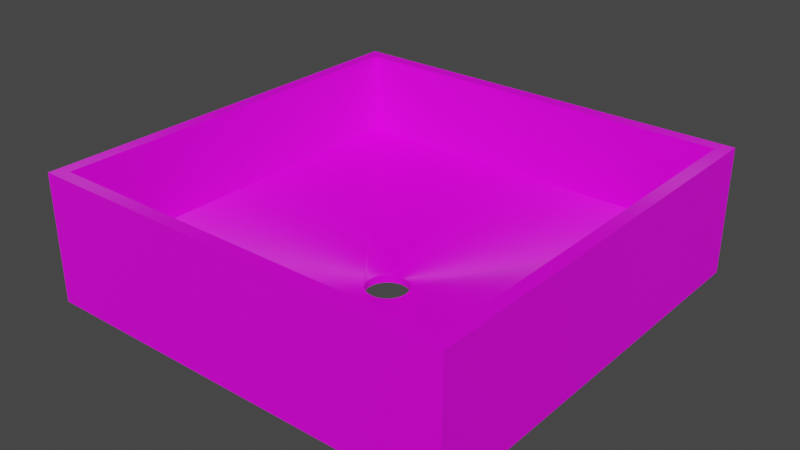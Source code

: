 # Source: HoleWithNoConction.blend  (saved by Blender 3.4.6; exported with 4.5.12 LTS)
import bpy
from mathutils import Matrix  # noqa: F401  (used for matrix-valued properties, if any)

bpy.ops.wm.read_factory_settings(use_empty=True)
scene = bpy.context.scene
scene.name = 'Scene'

# ---- collections
col_collection = bpy.data.collections.new('Collection'); scene.collection.children.link(col_collection)

# ---- images (referenced by path relative to the original .blend; pixels are not part of the script)
import os
ASSET_DIR = os.environ.get("B2B_ASSET_DIR", "")  # directory of the original .blend (textures are referenced by path, not embedded)
HERE = os.path.dirname(os.path.abspath(__file__))  # packed textures are extracted next to this script under _unpacked/

def load_image(name, relpath, width, height, colorspace="sRGB"):
    """Load a texture the original file referenced (path relative to the .blend, or extracted next to this script)."""
    p = next((c for c in (os.path.join(HERE, relpath), os.path.join(ASSET_DIR, relpath)) if relpath and os.path.exists(c)), "")
    if p:
        img = bpy.data.images.load(p, check_existing=True)
        img.name = name
    else:  # same state as the original file: an image datablock whose file is absent (Cycles renders it pink)
        img = bpy.data.images.new(name, width, height)
        img.source = "FILE"
        img.filepath = "//" + (relpath or name)
    img.colorspace_settings.name = colorspace
    return img
img_colores_png = load_image('Colores.png', 'Colores.png', 1024, 1024, 'sRGB')

# ---- materials (node trees are filled in below, after node groups)
mat_material_001 = bpy.data.materials.new('Material.001')
mat_material_001.use_transparent_shadow = False

# ---- material node trees
mat_material_001.use_nodes = True; mat_material_001.node_tree.nodes.clear()
_N = mat_material_001.node_tree.nodes; _L = mat_material_001.node_tree.links
n0 = _N.new('ShaderNodeBsdfPrincipled'); n0.name = 'Principled BSDF'; n0.location = (10, 300)
n0.distribution = 'GGX'
n0.subsurface_method = 'RANDOM_WALK_SKIN'
n0.inputs[2].default_value = 1.0
n0.inputs[3].default_value = 1.45
n0.inputs[15].default_value = 1.0
n0.inputs[27].default_value = (0.0, 0.0, 0.0, 1.0)
n0.inputs[28].default_value = 1.0
n1 = _N.new('ShaderNodeOutputMaterial'); n1.name = 'Material Output'; n1.location = (300, 300)
n2 = _N.new('ShaderNodeTexImage'); n2.name = 'Image Texture'; n2.location = (-499, 135)
n2.image = img_colores_png
_L.new(n0.outputs[0], n1.inputs[0])
_L.new(n2.outputs[0], n0.inputs[0])
n1.is_active_output = True

# ---- world
world_world = bpy.data.worlds.new('World'); scene.world = world_world
world_world.use_nodes = True; world_world.node_tree.nodes.clear()
_N = world_world.node_tree.nodes; _L = world_world.node_tree.links
n0 = _N.new('ShaderNodeOutputWorld'); n0.name = 'World Output'; n0.location = (300, 300)
n1 = _N.new('ShaderNodeBackground'); n1.name = 'Background'; n1.location = (10, 300)
n1.inputs[0].default_value = (0.05088, 0.05088, 0.05088, 1.0)
_L.new(n1.outputs[0], n0.inputs[0])
n0.is_active_output = True
world_world.color = (0.05088, 0.05088, 0.05088)
world_world.use_sun_shadow = False
world_world.sun_shadow_jitter_overblur = 0.0

# ---- meshes
me_cube_011 = bpy.data.meshes.new('Cube.011')
me_cube_011.from_pydata([(0.0, -0.4577, 2.165e-05), (0.0, -0.4577, 0.1011), (0.0, 0.5421, 2.165e-05), (0.0, 0.5421, 0.1011), (0.5016, -0.4577, 2.165e-05), (0.5016, -0.4577, 0.1011), (0.5016, 0.5421, 2.165e-05), (0.5016, 0.5421, 0.1011), (0.4711, 0.5421, 2.165e-05), (0.4711, 0.5421, 0.1011), (0.4711, -0.4577, 2.165e-05), (0.4711, -0.4577, 0.1011), (0.4711, 0.5421, 0.3007), (0.5016, 0.5421, 0.3007), (0.5016, -0.4577, 0.3007), (0.4711, -0.4577, 0.3007), (0.0, -0.4278, 2.165e-05), (0.0, -0.4278, 0.1011), (0.5016, -0.4278, 2.165e-05), (0.5016, -0.4278, 0.1011), (0.4711, -0.4278, 2.165e-05), (0.4711, -0.4278, 0.1011), (0.5016, -0.4278, 0.3007), (0.4711, -0.4278, 0.3007), (0.0, 0.5114, 0.1011), (0.5016, 0.5114, 2.165e-05), (0.0, 0.5114, 2.165e-05), (0.5016, 0.5114, 0.1011), (0.4711, 0.5114, 2.165e-05), (0.4711, 0.5114, 0.1011), (0.5016, 0.5114, 0.3007), (0.4711, 0.5114, 0.3007), (0.0, 0.5114, 0.3007), (0.0, 0.5421, 0.3007), (0.4711, -0.4577, 0.3007), (0.0, -0.4577, 0.3007), (0.4711, 0.5421, 0.3007), (0.4711, -0.4278, 0.3007), (0.0, -0.4278, 0.3007), (0.4711, 0.5114, 0.3007), (-0.5016, -0.4577, 2.165e-05), (-0.5016, -0.4577, 0.1011), (-0.5016, 0.5421, 2.165e-05), (-0.5016, 0.5421, 0.1011), (-0.4711, 0.5421, 2.165e-05), (-0.4711, 0.5421, 0.1011), (-0.4711, -0.4577, 2.165e-05), (-0.4711, -0.4577, 0.1011), (-0.4711, 0.5421, 0.3007), (-0.5016, 0.5421, 0.3007), (-0.5016, -0.4577, 0.3007), (-0.4711, -0.4577, 0.3007), (-0.5016, -0.4278, 2.165e-05), (-0.5016, -0.4278, 0.1011), (-0.4711, -0.4278, 2.165e-05), (-0.4711, -0.4278, 0.1011), (-0.5016, -0.4278, 0.3007), (-0.4711, -0.4278, 0.3007), (-0.5016, 0.5114, 2.165e-05), (-0.5016, 0.5114, 0.1011), (-0.4711, 0.5114, 2.165e-05), (-0.4711, 0.5114, 0.1011), (-0.5016, 0.5114, 0.3007), (-0.4711, 0.5114, 0.3007), (-0.4711, -0.4577, 0.3007), (-0.4711, 0.5421, 0.3007), (-0.4711, -0.4278, 0.3007), (-0.4711, 0.5114, 0.3007), (0.009755, 0.04904, 0.0186), (0.009755, -0.04904, 0.0186), (0.0, -0.05, 0.0186), (0.0, 0.05, 0.0186), (0.02778, -0.04157, 0.0186), (0.01913, -0.04619, 0.0186), (0.02778, 0.04157, 0.0186), (0.01913, 0.04619, 0.0186), (0.04157, -0.02778, 0.0186), (0.04157, 0.02778, 0.0186), (0.05, 0.0, 0.0186), (0.04904, 0.009755, 0.0186), (0.04904, -0.009755, 0.0186), (0.04619, 0.01913, 0.0186), (0.04619, -0.01913, 0.0186), (0.03536, 0.03536, 0.0186), (0.03536, -0.03536, 0.0186), (0.009755, 0.04904, 2.165e-05), (0.009755, -0.04904, 2.165e-05), (0.0, -0.05, 2.165e-05), (0.0, 0.05, 2.165e-05), (0.02778, -0.04157, 2.165e-05), (0.01913, -0.04619, 2.165e-05), (0.02778, 0.04157, 2.165e-05), (0.01913, 0.04619, 2.165e-05), (0.04157, -0.02778, 2.165e-05), (0.04157, 0.02778, 2.165e-05), (0.05, 0.0, 2.165e-05), (0.04904, 0.009755, 2.165e-05), (0.04904, -0.009755, 2.165e-05), (0.04619, 0.01913, 2.165e-05), (0.03536, -0.03536, 2.165e-05), (0.04619, -0.01913, 2.165e-05), (0.03536, 0.03536, 2.165e-05), (-0.05, 0.0, 0.0186), (-0.04619, -0.01913, 0.0186), (-0.04904, -0.009755, 0.0186), (-0.04904, 0.009755, 0.0186), (-0.04157, -0.02778, 0.0186), (-0.04157, 0.02778, 0.0186), (-0.04619, 0.01913, 0.0186), (-0.03536, 0.03536, 0.0186), (-0.01913, 0.04619, 0.0186), (-0.02778, -0.04157, 0.0186), (-0.02778, 0.04157, 0.0186), (-0.009755, -0.04904, 0.0186), (-0.009755, 0.04904, 0.0186), (-0.01913, -0.04619, 0.0186), (-0.03536, -0.03536, 0.0186), (-0.05, 0.0, 2.165e-05), (-0.04619, -0.01913, 2.165e-05), (-0.04904, -0.009755, 2.165e-05), (-0.04904, 0.009755, 2.165e-05), (-0.04157, -0.02778, 2.165e-05), (-0.04157, 0.02778, 2.165e-05), (-0.03536, -0.03536, 2.165e-05), (-0.04619, 0.01913, 2.165e-05), (-0.01913, 0.04619, 2.165e-05), (-0.02778, -0.04157, 2.165e-05), (-0.02778, 0.04157, 2.165e-05), (-0.009755, -0.04904, 2.165e-05), (-0.009755, 0.04904, 2.165e-05), (-0.01913, -0.04619, 2.165e-05), (-0.03536, 0.03536, 2.165e-05)], [], [(26, 24, 3, 2), (8, 9, 7, 6), (18, 19, 5, 4), (10, 11, 1, 0), (20, 18, 4, 10), (16, 20, 10, 0), (4, 5, 11, 10), (2, 3, 9, 8), (27, 7, 13, 30), (22, 23, 15, 14), (21, 11, 15, 23), (11, 5, 14, 15), (7, 9, 12, 13), (29, 21, 23, 31), (30, 31, 23, 22), (5, 19, 22, 14), (26, 28, 20, 16, 87, 86, 90, 89, 99, 93, 100, 97, 95, 96, 98, 94, 101, 91, 92, 85, 88), (28, 25, 18, 20), (25, 27, 19, 18), (0, 1, 17, 16), (6, 7, 27, 25), (8, 6, 25, 28), (2, 8, 28, 26), (13, 12, 31, 30), (9, 29, 31, 12), (19, 27, 30, 22), (24, 26, 88, 71), (16, 17, 70, 87), (9, 3, 33, 36), (17, 1, 35, 38), (37, 38, 35, 34), (36, 33, 32, 39), (3, 24, 32, 33), (24, 29, 39, 32), (21, 17, 38, 37), (11, 21, 37, 34), (1, 11, 34, 35), (29, 9, 36, 39), (44, 42, 43, 45), (52, 40, 41, 53), (46, 0, 1, 47), (54, 46, 40, 52), (16, 0, 46, 54), (40, 46, 47, 41), (2, 44, 45, 3), (59, 62, 49, 43), (56, 50, 51, 57), (55, 57, 51, 47), (47, 51, 50, 41), (43, 49, 48, 45), (61, 63, 57, 55), (62, 56, 57, 63), (41, 50, 56, 53), (87, 16, 54, 60, 26, 88, 129, 125, 127, 131, 122, 124, 120, 117, 119, 118, 121, 123, 126, 130, 128), (60, 54, 52, 58), (58, 52, 53, 59), (42, 58, 59, 43), (44, 60, 58, 42), (2, 26, 60, 44), (49, 62, 63, 48), (45, 48, 63, 61), (53, 56, 62, 59), (45, 65, 33, 3), (66, 64, 35, 38), (65, 67, 32, 33), (24, 32, 67, 61), (55, 66, 38, 17), (47, 64, 66, 55), (1, 35, 64, 47), (61, 67, 65, 45), (88, 85, 68, 71), (92, 75, 68, 85), (91, 74, 75, 92), (101, 83, 74, 91), (77, 83, 101, 94), (81, 77, 94, 98), (79, 81, 98, 96), (78, 79, 96, 95), (80, 78, 95, 97), (82, 80, 97, 100), (76, 82, 100, 93), (84, 76, 93, 99), (72, 84, 99, 89), (73, 72, 89, 90), (69, 73, 90, 86), (70, 69, 86, 87), (87, 128, 113, 70), (115, 113, 128, 130), (111, 115, 130, 126), (116, 111, 126, 123), (121, 106, 116, 123), (118, 103, 106, 121), (119, 104, 103, 118), (117, 102, 104, 119), (120, 105, 102, 117), (124, 108, 105, 120), (122, 107, 108, 124), (131, 109, 107, 122), (127, 112, 109, 131), (125, 110, 112, 127), (129, 114, 110, 125), (88, 71, 114, 129)])
me_cube_011.polygons.foreach_set('material_index', [0, 0, 0, 0, 0, 0, 0, 0, 0, 0, 0, 0, 0, 0, 0, 0, 0, 0, 0, 0, 0, 0, 0, 0, 0, 0, 0, 0, 0, 0, 0, 0, 0, 0, 0, 0, 0, 0, 0, 0, 0, 0, 0, 0, 0, 0, 0, 0, 0, 0, 0, 0, 0, 0, 0, 0, 0, 0, 0, 0, 0, 0, 0, 0, 0, 0, 0, 0, 0, 0, 568, 568, 568, 568, 568, 568, 568, 568, 568, 568, 568, 568, 568, 568, 568, 568, 568, 568, 568, 568, 568, 568, 568, 568, 568, 568, 568, 568, 568, 568, 568, 568])
_uv = me_cube_011.uv_layers.new(name='UVMap')
_uv.uv.foreach_set('vector', [0.375, 0.2423, 0.625, 0.2423, 0.625, 0.25, 0.375, 0.25, 0.05101, 0.9092, 0.07334, 0.9092, 0.07334, 0.9105, 0.05101, 0.9105, 0.05101, 0.9322, 0.07334, 0.9322, 0.07334, 0.9329, 0.05101, 0.9329, 0.02392, 0.9346, 0.06264, 0.9346, 0.06264, 0.9709, 0.02392, 0.9709, 0.04965, 0.9322, 0.05101, 0.9322, 0.05101, 0.9329, 0.04965, 0.9329, 0.02868, 0.9322, 0.04965, 0.9322, 0.04965, 0.9329, 0.02868, 0.9329, 0.05101, 0.9329, 0.07334, 0.9329, 0.07334, 0.9342, 0.05101, 0.9342, 0.02392, 0.8548, 0.06264, 0.8548, 0.06264, 0.8911, 0.02392, 0.8911, 0.07334, 0.9112, 0.07334, 0.9105, 0.07334, 0.9105, 0.07334, 0.9112, 0.07334, 0.9322, 0.0747, 0.9322, 0.0747, 0.9329, 0.07334, 0.9329, 0.0747, 0.9322, 0.0747, 0.9329, 0.0747, 0.9329, 0.0747, 0.9322, 0.07334, 0.9342, 0.07334, 0.9329, 0.07334, 0.9329, 0.07334, 0.9342, 0.07334, 0.9105, 0.07334, 0.9092, 0.07334, 0.9092, 0.07334, 0.9105, 0.0747, 0.9112, 0.0747, 0.9322, 0.0747, 0.9322, 0.0747, 0.9112, 0.07334, 0.9112, 0.0747, 0.9112, 0.0747, 0.9322, 0.07334, 0.9322, 0.07334, 0.9329, 0.07334, 0.9322, 0.07334, 0.9322, 0.07334, 0.9329, 0.02868, 0.9112, 0.04965, 0.9112, 0.04965, 0.9322, 0.02868, 0.9322, 0.02868, 0.9238, 0.02912, 0.9237, 0.02954, 0.9237, 0.02992, 0.9236, 0.03026, 0.9234, 0.03054, 0.9233, 0.03074, 0.9231, 0.03087, 0.9229, 0.03091, 0.9226, 0.03087, 0.9224, 0.03074, 0.9222, 0.03054, 0.922, 0.03026, 0.9219, 0.02992, 0.9217, 0.02954, 0.9216, 0.02912, 0.9215, 0.02868, 0.9215, 0.04965, 0.9112, 0.05101, 0.9112, 0.05101, 0.9322, 0.04965, 0.9322, 0.05101, 0.9112, 0.07334, 0.9112, 0.07334, 0.9322, 0.05101, 0.9322, 0.375, 0.0, 0.625, 0.0, 0.625, 0.007467, 0.375, 0.007467, 0.05101, 0.9105, 0.07334, 0.9105, 0.07334, 0.9112, 0.05101, 0.9112, 0.04965, 0.9105, 0.05101, 0.9105, 0.05101, 0.9112, 0.04965, 0.9112, 0.02868, 0.9105, 0.04965, 0.9105, 0.04965, 0.9112, 0.02868, 0.9112, 0.07334, 0.9105, 0.0747, 0.9105, 0.0747, 0.9112, 0.07334, 0.9112, 0.0747, 0.9105, 0.0747, 0.9112, 0.0747, 0.9112, 0.0747, 0.9105, 0.07334, 0.9322, 0.07334, 0.9112, 0.07334, 0.9112, 0.07334, 0.9322, 0.625, 0.2423, 0.375, 0.2423, 0.375, 0.1269, 0.625, 0.1269, 0.375, 0.007467, 0.625, 0.007467, 0.625, 0.1019, 0.375, 0.1019, 0.07334, 0.9092, 0.07334, 0.8882, 0.07334, 0.8882, 0.07334, 0.9092, 0.07334, 0.8665, 0.07334, 0.8659, 0.07334, 0.8659, 0.07334, 0.8665, 0.0747, 0.9322, 0.09567, 0.9322, 0.09567, 0.9329, 0.0747, 0.9329, 0.0747, 0.9105, 0.09567, 0.9105, 0.09567, 0.9112, 0.0747, 0.9112, 0.07334, 0.8882, 0.07334, 0.8875, 0.07334, 0.8875, 0.07334, 0.8882, 0.09567, 0.9112, 0.0747, 0.9112, 0.0747, 0.9112, 0.09567, 0.9112, 0.0747, 0.9322, 0.09567, 0.9322, 0.09567, 0.9322, 0.0747, 0.9322, 0.0747, 0.9329, 0.0747, 0.9322, 0.0747, 0.9322, 0.0747, 0.9329, 0.07334, 0.9552, 0.07334, 0.9342, 0.07334, 0.9342, 0.07334, 0.9552, 0.0747, 0.9112, 0.0747, 0.9105, 0.0747, 0.9105, 0.0747, 0.9112, 0.05101, 0.9092, 0.05101, 0.9105, 0.07334, 0.9105, 0.07334, 0.9092, 0.05101, 0.9322, 0.05101, 0.9329, 0.07334, 0.9329, 0.07334, 0.9322, 0.02392, 0.9346, 0.02392, 0.9709, 0.06264, 0.9709, 0.06264, 0.9346, 0.04965, 0.9322, 0.04965, 0.9329, 0.05101, 0.9329, 0.05101, 0.9322, 0.02868, 0.9322, 0.02868, 0.9329, 0.04965, 0.9329, 0.04965, 0.9322, 0.05101, 0.9329, 0.05101, 0.9342, 0.07334, 0.9342, 0.07334, 0.9329, 0.02392, 0.8548, 0.02392, 0.8911, 0.06264, 0.8911, 0.06264, 0.8548, 0.07334, 0.9112, 0.07334, 0.9112, 0.07334, 0.9105, 0.07334, 0.9105, 0.07334, 0.9322, 0.07334, 0.9329, 0.0747, 0.9329, 0.0747, 0.9322, 0.0747, 0.9322, 0.0747, 0.9322, 0.0747, 0.9329, 0.0747, 0.9329, 0.07334, 0.9342, 0.07334, 0.9342, 0.07334, 0.9329, 0.07334, 0.9329, 0.07334, 0.9105, 0.07334, 0.9105, 0.07334, 0.9092, 0.07334, 0.9092, 0.0747, 0.9112, 0.0747, 0.9112, 0.0747, 0.9322, 0.0747, 0.9322, 0.07334, 0.9112, 0.07334, 0.9322, 0.0747, 0.9322, 0.0747, 0.9112, 0.07334, 0.9329, 0.07334, 0.9329, 0.07334, 0.9322, 0.07334, 0.9322, 0.02868, 0.9238, 0.02868, 0.9322, 0.04965, 0.9322, 0.04965, 0.9112, 0.02868, 0.9112, 0.02868, 0.9215, 0.02912, 0.9215, 0.02954, 0.9216, 0.02992, 0.9217, 0.03026, 0.9219, 0.03054, 0.922, 0.03074, 0.9222, 0.03087, 0.9224, 0.03091, 0.9226, 0.03087, 0.9229, 0.03074, 0.9231, 0.03054, 0.9233, 0.03026, 0.9234, 0.02992, 0.9236, 0.02954, 0.9237, 0.02912, 0.9237, 0.04965, 0.9112, 0.04965, 0.9322, 0.05101, 0.9322, 0.05101, 0.9112, 0.05101, 0.9112, 0.05101, 0.9322, 0.07334, 0.9322, 0.07334, 0.9112, 0.05101, 0.9105, 0.05101, 0.9112, 0.07334, 0.9112, 0.07334, 0.9105, 0.04965, 0.9105, 0.04965, 0.9112, 0.05101, 0.9112, 0.05101, 0.9105, 0.02868, 0.9105, 0.02868, 0.9112, 0.04965, 0.9112, 0.04965, 0.9105, 0.07334, 0.9105, 0.07334, 0.9112, 0.0747, 0.9112, 0.0747, 0.9105, 0.0747, 0.9105, 0.0747, 0.9105, 0.0747, 0.9112, 0.0747, 0.9112, 0.07334, 0.9322, 0.07334, 0.9322, 0.07334, 0.9112, 0.07334, 0.9112, 0.07334, 0.9092, 0.07334, 0.9092, 0.07334, 0.8882, 0.07334, 0.8882, 0.0747, 0.9322, 0.0747, 0.9329, 0.09567, 0.9329, 0.09567, 0.9322, 0.0747, 0.9105, 0.0747, 0.9112, 0.09567, 0.9112, 0.09567, 0.9105, 0.09567, 0.9112, 0.09567, 0.9112, 0.0747, 0.9112, 0.0747, 0.9112, 0.0747, 0.9322, 0.0747, 0.9322, 0.09567, 0.9322, 0.09567, 0.9322, 0.0747, 0.9329, 0.0747, 0.9329, 0.0747, 0.9322, 0.0747, 0.9322, 0.07334, 0.9552, 0.07334, 0.9552, 0.07334, 0.9342, 0.07334, 0.9342, 0.0747, 0.9112, 0.0747, 0.9112, 0.0747, 0.9105, 0.0747, 0.9105, 0.1068, 0.9107, 0.104, 0.9107, 0.104, 0.922, 0.1068, 0.922, 0.1013, 0.9107, 0.1013, 0.922, 0.104, 0.922, 0.104, 0.9107, 0.09846, 0.9107, 0.09846, 0.922, 0.1013, 0.922, 0.1013, 0.9107, 0.09567, 0.9107, 0.09567, 0.922, 0.09846, 0.922, 0.09846, 0.9107, 0.09288, 0.922, 0.09567, 0.922, 0.09567, 0.9107, 0.09288, 0.9107, 0.09009, 0.922, 0.09288, 0.922, 0.09288, 0.9107, 0.09009, 0.9107, 0.0873, 0.922, 0.09009, 0.922, 0.09009, 0.9107, 0.0873, 0.9107, 0.08451, 0.922, 0.0873, 0.922, 0.0873, 0.9107, 0.08451, 0.9107, 0.08171, 0.922, 0.08451, 0.922, 0.08451, 0.9107, 0.08171, 0.9107, 0.07892, 0.922, 0.08171, 0.922, 0.08171, 0.9107, 0.07892, 0.9107, 0.07613, 0.922, 0.07892, 0.922, 0.07892, 0.9107, 0.07613, 0.9107, 0.07334, 0.922, 0.07613, 0.922, 0.07613, 0.9107, 0.07334, 0.9107, 0.07055, 0.922, 0.07334, 0.922, 0.07334, 0.9107, 0.07055, 0.9107, 0.06776, 0.922, 0.07055, 0.922, 0.07055, 0.9107, 0.06776, 0.9107, 0.06497, 0.922, 0.06776, 0.922, 0.06776, 0.9107, 0.06497, 0.9107, 0.06218, 0.922, 0.06497, 0.922, 0.06497, 0.9107, 0.06218, 0.9107, 0.06218, 0.9107, 0.05939, 0.9107, 0.05939, 0.922, 0.06218, 0.922, 0.0566, 0.922, 0.05939, 0.922, 0.05939, 0.9107, 0.0566, 0.9107, 0.0538, 0.922, 0.0566, 0.922, 0.0566, 0.9107, 0.0538, 0.9107, 0.05101, 0.922, 0.0538, 0.922, 0.0538, 0.9107, 0.05101, 0.9107, 0.04822, 0.9107, 0.04822, 0.922, 0.05101, 0.922, 0.05101, 0.9107, 0.04543, 0.9107, 0.04543, 0.922, 0.04822, 0.922, 0.04822, 0.9107, 0.04264, 0.9107, 0.04264, 0.922, 0.04543, 0.922, 0.04543, 0.9107, 0.03985, 0.9107, 0.03985, 0.922, 0.04264, 0.922, 0.04264, 0.9107, 0.03706, 0.9107, 0.03706, 0.922, 0.03985, 0.922, 0.03985, 0.9107, 0.03427, 0.9107, 0.03427, 0.922, 0.03706, 0.922, 0.03706, 0.9107, 0.03148, 0.9107, 0.03148, 0.922, 0.03427, 0.922, 0.03427, 0.9107, 0.02868, 0.9107, 0.02868, 0.922, 0.03148, 0.922, 0.03148, 0.9107, 0.02589, 0.9107, 0.02589, 0.922, 0.02868, 0.922, 0.02868, 0.9107, 0.0231, 0.9107, 0.0231, 0.922, 0.02589, 0.922, 0.02589, 0.9107, 0.02031, 0.9107, 0.02031, 0.922, 0.0231, 0.922, 0.0231, 0.9107, 0.01752, 0.9107, 0.01752, 0.922, 0.02031, 0.922, 0.02031, 0.9107])
me_cube_011.materials.append(mat_material_001)
me_cube_011.update()
me_cube_001 = bpy.data.meshes.new('Cube.001')
me_cube_001.from_pydata([(0.0, -0.4278, 0.1011), (0.4711, -0.4278, 0.1011), (0.0, 0.5114, 0.1011), (0.4711, 0.5114, 0.1011), (-0.4711, -0.4278, 0.1011), (-0.4711, 0.5114, 0.1011), (0.009755, 0.04904, 0.0186), (0.009755, -0.04904, 0.0186), (0.0, -0.05, 0.0186), (0.0, 0.05, 0.0186), (0.02778, -0.04157, 0.0186), (0.01913, -0.04619, 0.0186), (0.02778, 0.04157, 0.0186), (0.01913, 0.04619, 0.0186), (0.04157, -0.02778, 0.0186), (0.04157, 0.02778, 0.0186), (0.05, 0.0, 0.0186), (0.04904, 0.009755, 0.0186), (0.04904, -0.009755, 0.0186), (0.04619, 0.01913, 0.0186), (0.04619, -0.01913, 0.0186), (0.03536, 0.03536, 0.0186), (0.03536, -0.03536, 0.0186), (-0.05, 0.0, 0.0186), (-0.04619, -0.01913, 0.0186), (-0.04904, -0.009755, 0.0186), (-0.04904, 0.009755, 0.0186), (-0.04157, -0.02778, 0.0186), (-0.04157, 0.02778, 0.0186), (-0.04619, 0.01913, 0.0186), (-0.03536, 0.03536, 0.0186), (-0.01913, 0.04619, 0.0186), (-0.02778, -0.04157, 0.0186), (-0.02778, 0.04157, 0.0186), (-0.009755, -0.04904, 0.0186), (-0.009755, 0.04904, 0.0186), (-0.01913, -0.04619, 0.0186), (-0.03536, -0.03536, 0.0186)], [], [(8, 0, 1, 14, 22, 10, 11, 7), (9, 2, 5, 30, 33, 31, 35), (14, 1, 3, 21, 15, 19, 17, 16, 18, 20), (21, 3, 2, 9, 6, 13, 12), (30, 5, 4, 27, 24, 25, 23, 26, 29, 28), (27, 4, 0, 8, 34, 36, 32, 37)])
_uv = me_cube_001.uv_layers.new(name='UVMap')
_uv.uv.foreach_set('vector', [0.9874, 0.9626, 0.9874, 0.9726, 0.9625, 0.9726, 0.9852, 0.962, 0.9855, 0.9622, 0.9859, 0.9623, 0.9864, 0.9625, 0.9869, 0.9625, 0.9874, 0.9599, 0.9874, 0.9477, 0.9625, 0.9477, 0.9855, 0.9603, 0.9859, 0.9601, 0.9864, 0.96, 0.9869, 0.9599, 0.9852, 0.962, 0.9625, 0.9726, 0.9625, 0.9477, 0.9855, 0.9603, 0.9852, 0.9605, 0.9849, 0.9607, 0.9848, 0.961, 0.9847, 0.9612, 0.9848, 0.9615, 0.9849, 0.9618, 0.9855, 0.9603, 0.9625, 0.9477, 0.9874, 0.9477, 0.9874, 0.9599, 0.9869, 0.9599, 0.9864, 0.96, 0.9859, 0.9601, 0.9855, 0.9603, 0.9625, 0.9477, 0.9625, 0.9726, 0.9852, 0.962, 0.9849, 0.9618, 0.9848, 0.9615, 0.9847, 0.9612, 0.9848, 0.961, 0.9849, 0.9607, 0.9852, 0.9605, 0.9852, 0.962, 0.9625, 0.9726, 0.9874, 0.9726, 0.9874, 0.9626, 0.9869, 0.9625, 0.9864, 0.9625, 0.9859, 0.9623, 0.9855, 0.9622])
me_cube_001.materials.append(mat_material_001)
me_cube_001.update()

# ---- objects
ob_fence = bpy.data.objects.new('Fence', me_cube_011)
ob_holewithnoconction = bpy.data.objects.new('HoleWithNoConction', me_cube_001)

# ---- transforms, parenting, visibility, modifiers, constraints
ob_fence.parent = ob_holewithnoconction
ob_fence.matrix_parent_inverse = Matrix(((1.0, 0.0, 0.0, 0.0), (0.0, 1.0, 0.0, 0.0), (0.0, 0.0, 1.0, 0.0), (0.0, 0.0, 0.0, 1.0)))
ob_fence.location = (0.0, 0.0, 0.0)
ob_fence.scale = (1.0, 1.0, 1.0)
ob_holewithnoconction.location = (0.0, 0.0, 0.0)
ob_holewithnoconction.scale = (1.0, 1.0, 1.0)

# ---- collection membership
col_collection.objects.link(ob_fence)
col_collection.objects.link(ob_holewithnoconction)

# ---- scene / render settings (as saved in the file)
scene.frame_start = 1; scene.frame_end = 160; scene.frame_set(2)
scene.render.engine = 'BLENDER_EEVEE_NEXT'
scene.cycles.sampling_pattern = 'TABULATED_SOBOL'
scene.cycles.use_light_tree = False
scene.view_settings.view_transform = 'Filmic'
bpy.context.view_layer.update()

# ---- added for rendering (the .blend has no active camera and no usable light): camera, sun
cam_auto = bpy.data.cameras.new('AutoCamera')
cam_auto.lens = 50.0
cam_auto.sensor_width = 36.0
cam_auto.clip_end = 1000.0
ob_auto_camera = bpy.data.objects.new('AutoCamera', cam_auto)
scene.collection.objects.link(ob_auto_camera)
ob_auto_camera.location = (1.33964, -1.56535, 1.22209)
ob_auto_camera.rotation_euler = (1.09748, -7.21219e-08, 0.694738)
scene.camera = ob_auto_camera
light_auto_sun = bpy.data.lights.new('AutoSun', 'SUN')
light_auto_sun.energy = 3.0
light_auto_sun.angle = 0.0523599
ob_auto_sun = bpy.data.objects.new('AutoSun', light_auto_sun)
scene.collection.objects.link(ob_auto_sun)
ob_auto_sun.rotation_euler = (0.872665, 0.174533, 0.523599)
bpy.context.view_layer.update()
